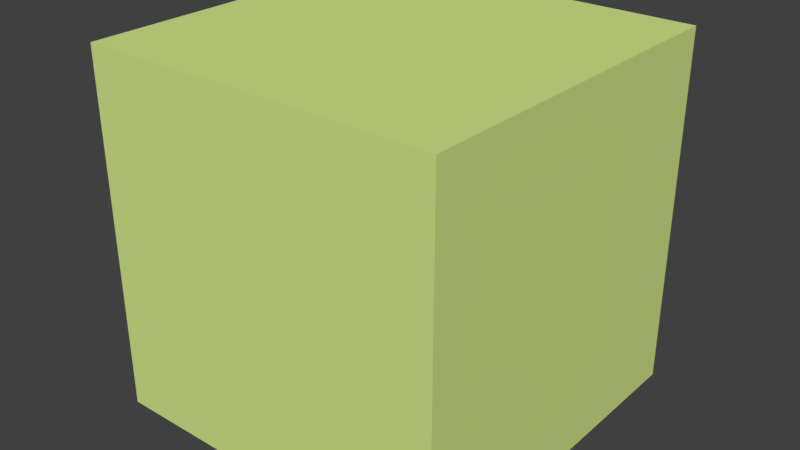 # Source: cube.blend  (saved by Blender 2.77.0; exported with 4.5.12 LTS)
import bpy
from mathutils import Matrix  # noqa: F401  (used for matrix-valued properties, if any)

bpy.ops.wm.read_factory_settings(use_empty=True)
scene = bpy.context.scene
scene.name = 'Scene'

# ---- collections
col_collection_1 = bpy.data.collections.new('Collection 1'); scene.collection.children.link(col_collection_1)

# ---- materials (node trees are filled in below, after node groups)
mat_material = bpy.data.materials.new('Material')
mat_material.alpha_threshold = 0.0
mat_material.use_transparent_shadow = False
mat_material.diffuse_color = (0.6581, 0.8, 0.2582, 1.0)
mat_material.roughness = 0.5
mat_material.line_color = (0.0, 0.0, 0.0, 1.0)

# ---- material node trees

# ---- world
world_world = bpy.data.worlds.new('World'); scene.world = world_world
world_world.color = (0.05088, 0.05088, 0.05088)
world_world.use_sun_shadow = False
world_world.sun_shadow_jitter_overblur = 0.0
world_world.cycles.sampling_method = 'MANUAL'

# ---- meshes
me_cube = bpy.data.meshes.new('Cube')
me_cube.from_pydata([(0.6794, 0.6794, -0.6794), (0.6794, -0.6794, -0.6794), (-0.6794, -0.6794, -0.6794), (-0.6794, 0.6794, -0.6794), (0.6794, 0.6794, 0.6794), (0.6794, -0.6794, 0.6794), (-0.6794, -0.6794, 0.6794), (-0.6794, 0.6794, 0.6794)], [], [(0, 1, 2, 3), (4, 7, 6, 5), (0, 4, 5, 1), (1, 5, 6, 2), (2, 6, 7, 3), (4, 0, 3, 7)])
me_cube.materials.append(mat_material)
me_cube.use_remesh_preserve_volume = False
me_cube.use_remesh_preserve_attributes = False
me_cube.use_mirror_vertex_groups = False
me_cube.update()

# ---- objects
ob_cube = bpy.data.objects.new('Cube', me_cube)

# ---- transforms, parenting, visibility, modifiers, constraints
ob_cube.location = (0.0, 0.0, 0.0)
ob_cube.lock_rotations_4d = False
ob_cube.empty_display_type = 'ARROWS'
ob_cube.lineart.crease_threshold = 0.0
_m = ob_cube.modifiers.new('EdgeSplit', 'EDGE_SPLIT')

# ---- collection membership
col_collection_1.objects.link(ob_cube)

# ---- scene / render settings (as saved in the file)
scene.frame_start = 1; scene.frame_end = 250; scene.frame_set(1)
scene.render.engine = 'BLENDER_EEVEE_NEXT'
scene.render.resolution_percentage = 50
scene.render.dither_intensity = 0.0
scene.cycles.use_denoising = False
scene.cycles.samples = 128
scene.cycles.sampling_pattern = 'TABULATED_SOBOL'
scene.cycles.light_sampling_threshold = 0.0
scene.cycles.use_adaptive_sampling = False
scene.cycles.use_light_tree = False
scene.cycles.blur_glossy = 0.0
scene.cycles.sample_clamp_indirect = 0.0
scene.view_settings.view_transform = 'Standard'
bpy.context.view_layer.update()

# ---- added for rendering (the .blend has no active camera and no usable light): camera, sun
cam_auto = bpy.data.cameras.new('AutoCamera')
cam_auto.lens = 50.0
cam_auto.sensor_width = 36.0
cam_auto.clip_end = 1000.0
ob_auto_camera = bpy.data.objects.new('AutoCamera', cam_auto)
scene.collection.objects.link(ob_auto_camera)
ob_auto_camera.location = (2.17752, -2.61302, 1.74201)
ob_auto_camera.rotation_euler = (1.09748, -7.21219e-08, 0.694738)
scene.camera = ob_auto_camera
light_auto_sun = bpy.data.lights.new('AutoSun', 'SUN')
light_auto_sun.energy = 3.0
light_auto_sun.angle = 0.0523599
ob_auto_sun = bpy.data.objects.new('AutoSun', light_auto_sun)
scene.collection.objects.link(ob_auto_sun)
ob_auto_sun.rotation_euler = (0.872665, 0.174533, 0.523599)
bpy.context.view_layer.update()
